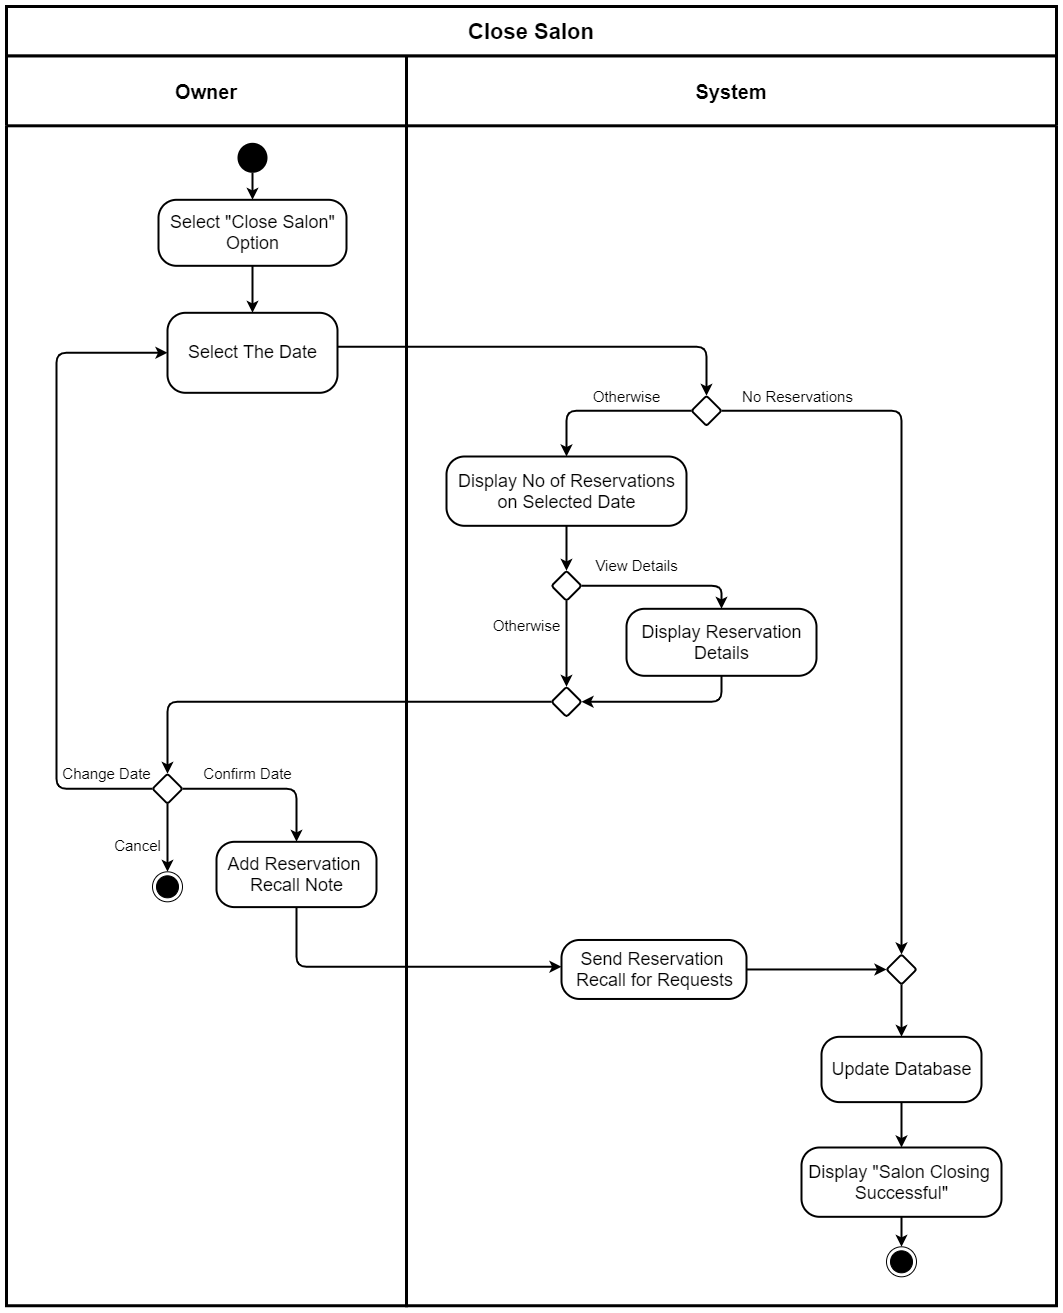

The diagram above was exported from draw.io. Its source (the exported page's mxGraphModel, read from the mxfile embedded in the PNG):
<mxGraphModel dx="664" dy="484" grid="1" gridSize="10" guides="1" tooltips="1" connect="1" arrows="1" fold="1" page="1" pageScale="1" pageWidth="827" pageHeight="1169" math="0" shadow="0">
  <root>
    <mxCell id="0" />
    <mxCell id="1" parent="0" />
    <mxCell id="5BuPx1c1lXEEBRsGFvUm-19" value="System" style="swimlane;strokeWidth=3;rounded=0;startSize=70;fontSize=20;" parent="1" vertex="1">
      <mxGeometry x="770" y="99.30999999999995" width="650" height="1250" as="geometry" />
    </mxCell>
    <mxCell id="5BuPx1c1lXEEBRsGFvUm-15" value="Owner" style="swimlane;strokeWidth=3;rounded=0;startSize=70;fontSize=20;" parent="5BuPx1c1lXEEBRsGFvUm-19" vertex="1">
      <mxGeometry x="-400" width="400" height="1250" as="geometry" />
    </mxCell>
    <mxCell id="7ptmj8COLYNoxdCSAoQn-7" value="&lt;div style=&quot;font-size: 18px;&quot;&gt;&lt;span style=&quot;font-size: 18px;&quot;&gt;Add Reservation &lt;br style=&quot;font-size: 18px;&quot;&gt;&lt;/span&gt;&lt;/div&gt;&lt;div style=&quot;font-size: 18px;&quot;&gt;&lt;span style=&quot;font-size: 18px;&quot;&gt;Recall Note&lt;/span&gt;&lt;/div&gt;&lt;div style=&quot;font-size: 18px;&quot;&gt;&lt;span style=&quot;font-size: 18px;&quot;&gt;&lt;/span&gt;&lt;/div&gt;" style="html=1;align=center;verticalAlign=middle;rounded=1;absoluteArcSize=1;arcSize=36;dashed=0;strokeWidth=2;fontSize=18;" parent="5BuPx1c1lXEEBRsGFvUm-15" vertex="1">
      <mxGeometry x="210" y="786" width="160" height="65.31" as="geometry" />
    </mxCell>
    <mxCell id="7ptmj8COLYNoxdCSAoQn-18" value="Cancel" style="text;html=1;align=center;verticalAlign=middle;resizable=0;points=[];autosize=1;strokeColor=none;fontSize=15;" parent="5BuPx1c1lXEEBRsGFvUm-15" vertex="1">
      <mxGeometry x="101" y="780" width="60" height="20" as="geometry" />
    </mxCell>
    <mxCell id="F5rDc6pSj5dgpVY5YM-W-4" style="edgeStyle=orthogonalEdgeStyle;rounded=1;sketch=0;orthogonalLoop=1;jettySize=auto;html=1;entryX=1;entryY=0.5;entryDx=0;entryDy=0;shadow=0;strokeWidth=2;" parent="5BuPx1c1lXEEBRsGFvUm-19" edge="1">
      <mxGeometry relative="1" as="geometry">
        <Array as="points">
          <mxPoint x="340" y="476" />
          <mxPoint x="340" y="625" />
        </Array>
        <mxPoint x="234.98965517241413" y="475.6999999999998" as="sourcePoint" />
      </mxGeometry>
    </mxCell>
    <mxCell id="TgWCevLaLbXxxOu40_B6-8" style="edgeStyle=orthogonalEdgeStyle;rounded=1;orthogonalLoop=1;jettySize=auto;html=1;entryX=0.5;entryY=0;entryDx=0;entryDy=0;strokeWidth=2;" parent="5BuPx1c1lXEEBRsGFvUm-19" edge="1">
      <mxGeometry relative="1" as="geometry">
        <mxPoint x="360" y="669.31" as="sourcePoint" />
      </mxGeometry>
    </mxCell>
    <mxCell id="7ptmj8COLYNoxdCSAoQn-2" value="&lt;font style=&quot;font-size: 18px;&quot;&gt;Select &quot;Close Salon&quot;&lt;br style=&quot;font-size: 18px;&quot;&gt;Option&lt;br style=&quot;font-size: 18px;&quot;&gt;&lt;/font&gt;" style="html=1;align=center;verticalAlign=middle;rounded=1;absoluteArcSize=1;arcSize=36;dashed=0;strokeWidth=2;fontSize=18;" parent="5BuPx1c1lXEEBRsGFvUm-19" vertex="1">
      <mxGeometry x="-248" y="144" width="188" height="66" as="geometry" />
    </mxCell>
    <mxCell id="7ptmj8COLYNoxdCSAoQn-3" style="edgeStyle=orthogonalEdgeStyle;rounded=1;sketch=0;orthogonalLoop=1;jettySize=auto;html=1;entryX=0.5;entryY=0;entryDx=0;entryDy=0;shadow=0;strokeWidth=2;" parent="5BuPx1c1lXEEBRsGFvUm-19" source="7ptmj8COLYNoxdCSAoQn-4" target="7ptmj8COLYNoxdCSAoQn-2" edge="1">
      <mxGeometry relative="1" as="geometry" />
    </mxCell>
    <mxCell id="7ptmj8COLYNoxdCSAoQn-4" value="" style="ellipse;fillColor=#000000;strokeColor=none;" parent="5BuPx1c1lXEEBRsGFvUm-19" vertex="1">
      <mxGeometry x="-169" y="87" width="30" height="30" as="geometry" />
    </mxCell>
    <mxCell id="7ptmj8COLYNoxdCSAoQn-5" value="&lt;span style=&quot;font-size: 18px;&quot;&gt;Select The Date&lt;br style=&quot;font-size: 18px;&quot;&gt;&lt;/span&gt;" style="html=1;align=center;verticalAlign=middle;rounded=1;absoluteArcSize=1;arcSize=36;dashed=0;strokeWidth=2;fontSize=18;" parent="5BuPx1c1lXEEBRsGFvUm-19" vertex="1">
      <mxGeometry x="-239" y="257" width="170" height="80" as="geometry" />
    </mxCell>
    <mxCell id="7ptmj8COLYNoxdCSAoQn-1" style="edgeStyle=orthogonalEdgeStyle;rounded=1;orthogonalLoop=1;jettySize=auto;html=1;strokeWidth=2;" parent="5BuPx1c1lXEEBRsGFvUm-19" source="7ptmj8COLYNoxdCSAoQn-2" target="7ptmj8COLYNoxdCSAoQn-5" edge="1">
      <mxGeometry relative="1" as="geometry" />
    </mxCell>
    <mxCell id="7ptmj8COLYNoxdCSAoQn-8" style="edgeStyle=orthogonalEdgeStyle;rounded=1;orthogonalLoop=1;jettySize=auto;html=1;strokeWidth=2;" parent="5BuPx1c1lXEEBRsGFvUm-19" source="7ptmj8COLYNoxdCSAoQn-10" target="7ptmj8COLYNoxdCSAoQn-7" edge="1">
      <mxGeometry relative="1" as="geometry">
        <Array as="points">
          <mxPoint x="-110" y="733" />
        </Array>
      </mxGeometry>
    </mxCell>
    <mxCell id="7ptmj8COLYNoxdCSAoQn-9" style="edgeStyle=orthogonalEdgeStyle;rounded=1;orthogonalLoop=1;jettySize=auto;html=1;strokeWidth=2;" parent="5BuPx1c1lXEEBRsGFvUm-19" source="7ptmj8COLYNoxdCSAoQn-10" target="7ptmj8COLYNoxdCSAoQn-5" edge="1">
      <mxGeometry relative="1" as="geometry">
        <mxPoint x="-235" y="785.9996551724134" as="targetPoint" />
        <Array as="points">
          <mxPoint x="-350" y="733" />
          <mxPoint x="-350" y="297" />
        </Array>
      </mxGeometry>
    </mxCell>
    <mxCell id="7ptmj8COLYNoxdCSAoQn-10" value="" style="rhombus;rounded=1;strokeWidth=2;arcSize=5;" parent="5BuPx1c1lXEEBRsGFvUm-19" vertex="1">
      <mxGeometry x="-254" y="717.9996551724137" width="30" height="30" as="geometry" />
    </mxCell>
    <mxCell id="7ptmj8COLYNoxdCSAoQn-16" value="Confirm Date " style="text;html=1;align=center;verticalAlign=middle;resizable=0;points=[];autosize=1;strokeColor=none;fontSize=15;" parent="5BuPx1c1lXEEBRsGFvUm-19" vertex="1">
      <mxGeometry x="-209" y="708" width="100" height="20" as="geometry" />
    </mxCell>
    <mxCell id="7ptmj8COLYNoxdCSAoQn-17" value="Change Date" style="text;html=1;align=center;verticalAlign=middle;resizable=0;points=[];autosize=1;strokeColor=none;fontSize=15;" parent="5BuPx1c1lXEEBRsGFvUm-19" vertex="1">
      <mxGeometry x="-350" y="708" width="100" height="20" as="geometry" />
    </mxCell>
    <mxCell id="7ptmj8COLYNoxdCSAoQn-24" value="&lt;div style=&quot;font-size: 18px;&quot;&gt;&lt;span style=&quot;font-size: 18px;&quot;&gt;Display No of Reservations&lt;/span&gt;&lt;/div&gt;&lt;div style=&quot;font-size: 18px;&quot;&gt;&lt;span style=&quot;font-size: 18px;&quot;&gt;on Selected Date&lt;br style=&quot;font-size: 18px;&quot;&gt;&lt;/span&gt;&lt;/div&gt;&lt;div style=&quot;font-size: 18px;&quot;&gt;&lt;span style=&quot;font-size: 18px;&quot;&gt;&lt;/span&gt;&lt;/div&gt;" style="html=1;align=center;verticalAlign=middle;rounded=1;absoluteArcSize=1;arcSize=36;dashed=0;strokeWidth=2;fontSize=18;" parent="5BuPx1c1lXEEBRsGFvUm-19" vertex="1">
      <mxGeometry x="40" y="400.69" width="240" height="69.31" as="geometry" />
    </mxCell>
    <mxCell id="7ptmj8COLYNoxdCSAoQn-25" style="edgeStyle=orthogonalEdgeStyle;rounded=1;orthogonalLoop=1;jettySize=auto;html=1;entryX=0.5;entryY=0;entryDx=0;entryDy=0;strokeWidth=2;" parent="5BuPx1c1lXEEBRsGFvUm-19" source="7ptmj8COLYNoxdCSAoQn-5" target="7ptmj8COLYNoxdCSAoQn-31" edge="1">
      <mxGeometry relative="1" as="geometry">
        <Array as="points">
          <mxPoint x="300" y="291" />
        </Array>
      </mxGeometry>
    </mxCell>
    <mxCell id="7ptmj8COLYNoxdCSAoQn-27" value="&lt;span style=&quot;font-size: 18px;&quot;&gt;Display &quot;Salon Closing &lt;br style=&quot;font-size: 18px;&quot;&gt;Successful&quot;&lt;br style=&quot;font-size: 18px;&quot;&gt;&lt;/span&gt;" style="html=1;align=center;verticalAlign=middle;rounded=1;absoluteArcSize=1;arcSize=36;dashed=0;strokeWidth=2;fontSize=18;" parent="5BuPx1c1lXEEBRsGFvUm-19" vertex="1">
      <mxGeometry x="395" y="1091.69" width="200" height="69.31" as="geometry" />
    </mxCell>
    <mxCell id="7ptmj8COLYNoxdCSAoQn-29" value="" style="ellipse;html=1;shape=endState;fillColor=#000000;strokeColor=#000000;rounded=1;verticalAlign=middle;" parent="5BuPx1c1lXEEBRsGFvUm-19" vertex="1">
      <mxGeometry x="-254" y="816" width="30" height="30" as="geometry" />
    </mxCell>
    <mxCell id="7ptmj8COLYNoxdCSAoQn-49" style="edgeStyle=orthogonalEdgeStyle;rounded=1;orthogonalLoop=1;jettySize=auto;html=1;strokeWidth=2;" parent="5BuPx1c1lXEEBRsGFvUm-19" source="7ptmj8COLYNoxdCSAoQn-10" target="7ptmj8COLYNoxdCSAoQn-29" edge="1">
      <mxGeometry relative="1" as="geometry" />
    </mxCell>
    <mxCell id="7ptmj8COLYNoxdCSAoQn-32" style="edgeStyle=orthogonalEdgeStyle;rounded=1;orthogonalLoop=1;jettySize=auto;html=1;strokeWidth=2;" parent="5BuPx1c1lXEEBRsGFvUm-19" source="7ptmj8COLYNoxdCSAoQn-31" target="7ptmj8COLYNoxdCSAoQn-24" edge="1">
      <mxGeometry relative="1" as="geometry" />
    </mxCell>
    <mxCell id="7ptmj8COLYNoxdCSAoQn-31" value="" style="rhombus;rounded=1;strokeWidth=2;arcSize=5;" parent="5BuPx1c1lXEEBRsGFvUm-19" vertex="1">
      <mxGeometry x="285" y="339.99965517241367" width="30" height="30" as="geometry" />
    </mxCell>
    <mxCell id="7ptmj8COLYNoxdCSAoQn-35" style="edgeStyle=orthogonalEdgeStyle;rounded=1;orthogonalLoop=1;jettySize=auto;html=1;strokeWidth=2;entryX=0.5;entryY=0;entryDx=0;entryDy=0;" parent="5BuPx1c1lXEEBRsGFvUm-19" source="7ptmj8COLYNoxdCSAoQn-31" target="7ptmj8COLYNoxdCSAoQn-53" edge="1">
      <mxGeometry relative="1" as="geometry">
        <mxPoint x="495" y="411" as="targetPoint" />
      </mxGeometry>
    </mxCell>
    <mxCell id="7ptmj8COLYNoxdCSAoQn-34" value="Otherwise " style="text;html=1;align=center;verticalAlign=middle;resizable=0;points=[];autosize=1;strokeColor=none;fontSize=15;" parent="5BuPx1c1lXEEBRsGFvUm-19" vertex="1">
      <mxGeometry x="180" y="331" width="80" height="20" as="geometry" />
    </mxCell>
    <mxCell id="7ptmj8COLYNoxdCSAoQn-36" value="No Reservations " style="text;html=1;align=center;verticalAlign=middle;resizable=0;points=[];autosize=1;strokeColor=none;fontSize=15;" parent="5BuPx1c1lXEEBRsGFvUm-19" vertex="1">
      <mxGeometry x="326" y="331" width="130" height="20" as="geometry" />
    </mxCell>
    <mxCell id="7ptmj8COLYNoxdCSAoQn-37" value="" style="rhombus;rounded=1;strokeWidth=2;arcSize=5;" parent="5BuPx1c1lXEEBRsGFvUm-19" vertex="1">
      <mxGeometry x="145" y="514.9996551724137" width="30" height="30" as="geometry" />
    </mxCell>
    <mxCell id="7ptmj8COLYNoxdCSAoQn-44" style="edgeStyle=orthogonalEdgeStyle;rounded=1;orthogonalLoop=1;jettySize=auto;html=1;strokeWidth=2;" parent="5BuPx1c1lXEEBRsGFvUm-19" source="7ptmj8COLYNoxdCSAoQn-24" target="7ptmj8COLYNoxdCSAoQn-37" edge="1">
      <mxGeometry relative="1" as="geometry" />
    </mxCell>
    <mxCell id="7ptmj8COLYNoxdCSAoQn-47" style="edgeStyle=orthogonalEdgeStyle;rounded=1;orthogonalLoop=1;jettySize=auto;html=1;entryX=0.5;entryY=0;entryDx=0;entryDy=0;strokeWidth=2;" parent="5BuPx1c1lXEEBRsGFvUm-19" source="7ptmj8COLYNoxdCSAoQn-38" target="7ptmj8COLYNoxdCSAoQn-10" edge="1">
      <mxGeometry relative="1" as="geometry" />
    </mxCell>
    <mxCell id="7ptmj8COLYNoxdCSAoQn-38" value="" style="rhombus;rounded=1;strokeWidth=2;arcSize=5;" parent="5BuPx1c1lXEEBRsGFvUm-19" vertex="1">
      <mxGeometry x="145" y="630.9996551724137" width="30" height="30" as="geometry" />
    </mxCell>
    <mxCell id="7ptmj8COLYNoxdCSAoQn-39" style="edgeStyle=orthogonalEdgeStyle;rounded=1;orthogonalLoop=1;jettySize=auto;html=1;strokeWidth=2;" parent="5BuPx1c1lXEEBRsGFvUm-19" source="7ptmj8COLYNoxdCSAoQn-37" target="7ptmj8COLYNoxdCSAoQn-38" edge="1">
      <mxGeometry relative="1" as="geometry" />
    </mxCell>
    <mxCell id="7ptmj8COLYNoxdCSAoQn-43" style="edgeStyle=orthogonalEdgeStyle;rounded=1;orthogonalLoop=1;jettySize=auto;html=1;entryX=1;entryY=0.5;entryDx=0;entryDy=0;strokeWidth=2;" parent="5BuPx1c1lXEEBRsGFvUm-19" source="7ptmj8COLYNoxdCSAoQn-40" target="7ptmj8COLYNoxdCSAoQn-38" edge="1">
      <mxGeometry relative="1" as="geometry">
        <Array as="points">
          <mxPoint x="315" y="646" />
        </Array>
      </mxGeometry>
    </mxCell>
    <mxCell id="7ptmj8COLYNoxdCSAoQn-40" value="&lt;div style=&quot;font-size: 18px;&quot;&gt;&lt;span style=&quot;font-size: 18px;&quot;&gt;Display Reservation&lt;/span&gt;&lt;/div&gt;&lt;div style=&quot;font-size: 18px;&quot;&gt;&lt;span style=&quot;font-size: 18px;&quot;&gt;Details&lt;br style=&quot;font-size: 18px;&quot;&gt;&lt;/span&gt;&lt;/div&gt;&lt;div style=&quot;font-size: 18px;&quot;&gt;&lt;span style=&quot;font-size: 18px;&quot;&gt;&lt;/span&gt;&lt;/div&gt;" style="html=1;align=center;verticalAlign=middle;rounded=1;absoluteArcSize=1;arcSize=36;dashed=0;strokeWidth=2;fontSize=18;" parent="5BuPx1c1lXEEBRsGFvUm-19" vertex="1">
      <mxGeometry x="220" y="553" width="190" height="67" as="geometry" />
    </mxCell>
    <mxCell id="7ptmj8COLYNoxdCSAoQn-42" style="edgeStyle=orthogonalEdgeStyle;rounded=1;orthogonalLoop=1;jettySize=auto;html=1;strokeWidth=2;" parent="5BuPx1c1lXEEBRsGFvUm-19" source="7ptmj8COLYNoxdCSAoQn-37" target="7ptmj8COLYNoxdCSAoQn-40" edge="1">
      <mxGeometry relative="1" as="geometry" />
    </mxCell>
    <mxCell id="7ptmj8COLYNoxdCSAoQn-45" value="Otherwise " style="text;html=1;align=center;verticalAlign=middle;resizable=0;points=[];autosize=1;strokeColor=none;fontSize=15;" parent="5BuPx1c1lXEEBRsGFvUm-19" vertex="1">
      <mxGeometry x="80" y="560" width="80" height="20" as="geometry" />
    </mxCell>
    <mxCell id="7ptmj8COLYNoxdCSAoQn-46" value="View Details " style="text;html=1;align=center;verticalAlign=middle;resizable=0;points=[];autosize=1;strokeColor=none;fontSize=15;" parent="5BuPx1c1lXEEBRsGFvUm-19" vertex="1">
      <mxGeometry x="180" y="500" width="100" height="20" as="geometry" />
    </mxCell>
    <mxCell id="7ptmj8COLYNoxdCSAoQn-48" value="" style="ellipse;html=1;shape=endState;fillColor=#000000;strokeColor=#000000;rounded=1;verticalAlign=middle;" parent="5BuPx1c1lXEEBRsGFvUm-19" vertex="1">
      <mxGeometry x="480" y="1191" width="30" height="30" as="geometry" />
    </mxCell>
    <mxCell id="7ptmj8COLYNoxdCSAoQn-58" style="edgeStyle=orthogonalEdgeStyle;rounded=1;orthogonalLoop=1;jettySize=auto;html=1;strokeWidth=2;" parent="5BuPx1c1lXEEBRsGFvUm-19" source="7ptmj8COLYNoxdCSAoQn-27" target="7ptmj8COLYNoxdCSAoQn-48" edge="1">
      <mxGeometry relative="1" as="geometry" />
    </mxCell>
    <mxCell id="7ptmj8COLYNoxdCSAoQn-50" value="&lt;div style=&quot;font-size: 18px&quot;&gt;&lt;span style=&quot;font-size: 18px&quot;&gt;Send Reservation &lt;br style=&quot;font-size: 18px&quot;&gt;&lt;/span&gt;&lt;/div&gt;&lt;div style=&quot;font-size: 18px&quot;&gt;&lt;span style=&quot;font-size: 18px&quot;&gt;Recall for Requests&lt;br style=&quot;font-size: 18px&quot;&gt;&lt;/span&gt;&lt;/div&gt;&lt;div style=&quot;font-size: 18px&quot;&gt;&lt;span style=&quot;font-size: 18px&quot;&gt;&lt;/span&gt;&lt;/div&gt;" style="html=1;align=center;verticalAlign=middle;rounded=1;absoluteArcSize=1;arcSize=36;dashed=0;strokeWidth=2;fontSize=18;" parent="5BuPx1c1lXEEBRsGFvUm-19" vertex="1">
      <mxGeometry x="155" y="884.16" width="185" height="59" as="geometry" />
    </mxCell>
    <mxCell id="7ptmj8COLYNoxdCSAoQn-6" style="edgeStyle=orthogonalEdgeStyle;rounded=1;orthogonalLoop=1;jettySize=auto;html=1;strokeWidth=2;" parent="5BuPx1c1lXEEBRsGFvUm-19" source="7ptmj8COLYNoxdCSAoQn-7" target="7ptmj8COLYNoxdCSAoQn-50" edge="1">
      <mxGeometry relative="1" as="geometry">
        <Array as="points">
          <mxPoint x="-110" y="911" />
        </Array>
      </mxGeometry>
    </mxCell>
    <mxCell id="7ptmj8COLYNoxdCSAoQn-57" style="edgeStyle=orthogonalEdgeStyle;rounded=1;orthogonalLoop=1;jettySize=auto;html=1;strokeWidth=2;" parent="5BuPx1c1lXEEBRsGFvUm-19" source="7ptmj8COLYNoxdCSAoQn-52" target="7ptmj8COLYNoxdCSAoQn-27" edge="1">
      <mxGeometry relative="1" as="geometry" />
    </mxCell>
    <mxCell id="7ptmj8COLYNoxdCSAoQn-52" value="&lt;div style=&quot;font-size: 18px;&quot;&gt;&lt;span style=&quot;font-size: 18px;&quot;&gt;Update Database&lt;br style=&quot;font-size: 18px;&quot;&gt;&lt;/span&gt;&lt;/div&gt;&lt;div style=&quot;font-size: 18px;&quot;&gt;&lt;span style=&quot;font-size: 18px;&quot;&gt;&lt;/span&gt;&lt;/div&gt;" style="html=1;align=center;verticalAlign=middle;rounded=1;absoluteArcSize=1;arcSize=36;dashed=0;strokeWidth=2;fontSize=18;" parent="5BuPx1c1lXEEBRsGFvUm-19" vertex="1">
      <mxGeometry x="415" y="981" width="160" height="65.31" as="geometry" />
    </mxCell>
    <mxCell id="7ptmj8COLYNoxdCSAoQn-56" style="edgeStyle=orthogonalEdgeStyle;rounded=1;orthogonalLoop=1;jettySize=auto;html=1;strokeWidth=2;" parent="5BuPx1c1lXEEBRsGFvUm-19" source="7ptmj8COLYNoxdCSAoQn-53" target="7ptmj8COLYNoxdCSAoQn-52" edge="1">
      <mxGeometry relative="1" as="geometry" />
    </mxCell>
    <mxCell id="7ptmj8COLYNoxdCSAoQn-53" value="" style="rhombus;rounded=1;strokeWidth=2;arcSize=5;" parent="5BuPx1c1lXEEBRsGFvUm-19" vertex="1">
      <mxGeometry x="480" y="898.6596551724137" width="30" height="30" as="geometry" />
    </mxCell>
    <mxCell id="7ptmj8COLYNoxdCSAoQn-55" style="edgeStyle=orthogonalEdgeStyle;rounded=1;orthogonalLoop=1;jettySize=auto;html=1;entryX=0;entryY=0.5;entryDx=0;entryDy=0;strokeWidth=2;" parent="5BuPx1c1lXEEBRsGFvUm-19" source="7ptmj8COLYNoxdCSAoQn-50" target="7ptmj8COLYNoxdCSAoQn-53" edge="1">
      <mxGeometry relative="1" as="geometry" />
    </mxCell>
    <mxCell id="5BuPx1c1lXEEBRsGFvUm-22" value="&lt;span style=&quot;font-size: 22px&quot;&gt;&lt;b&gt;Close Salon&lt;/b&gt;&lt;/span&gt;" style="rounded=0;whiteSpace=wrap;html=1;dashed=0;strokeWidth=3;align=center;" parent="1" vertex="1">
      <mxGeometry x="370" y="50" width="1050" height="49.31" as="geometry" />
    </mxCell>
  </root>
</mxGraphModel>